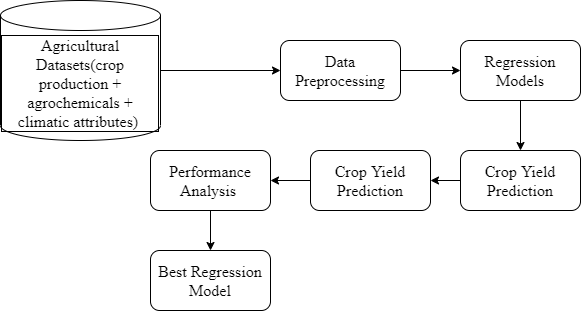

The diagram above was exported from draw.io. Its source (the exported page's mxGraphModel, read from the mxfile embedded in the PNG):
<mxGraphModel dx="854" dy="508" grid="1" gridSize="10" guides="1" tooltips="1" connect="1" arrows="1" fold="1" page="1" pageScale="1" pageWidth="850" pageHeight="1100" math="0" shadow="0">
  <root>
    <mxCell id="0" />
    <mxCell id="1" parent="0" />
    <mxCell id="Xl5_biXRH21XlzDPTlTy-22" value="" style="edgeStyle=orthogonalEdgeStyle;rounded=0;orthogonalLoop=1;jettySize=auto;html=1;fontFamily=Times New Roman;fontSize=16;" edge="1" parent="1" source="Xl5_biXRH21XlzDPTlTy-2" target="Xl5_biXRH21XlzDPTlTy-19">
      <mxGeometry relative="1" as="geometry" />
    </mxCell>
    <mxCell id="Xl5_biXRH21XlzDPTlTy-2" value="Data Preprocessing" style="rounded=1;whiteSpace=wrap;html=1;fontFamily=Times New Roman;fontSize=16;" vertex="1" parent="1">
      <mxGeometry x="330" y="60" width="120" height="60" as="geometry" />
    </mxCell>
    <mxCell id="Xl5_biXRH21XlzDPTlTy-33" value="" style="edgeStyle=orthogonalEdgeStyle;rounded=0;orthogonalLoop=1;jettySize=auto;html=1;fontFamily=Times New Roman;fontSize=16;entryX=0;entryY=0.5;entryDx=0;entryDy=0;" edge="1" parent="1" source="Xl5_biXRH21XlzDPTlTy-13" target="Xl5_biXRH21XlzDPTlTy-2">
      <mxGeometry relative="1" as="geometry">
        <mxPoint x="310" y="90" as="targetPoint" />
      </mxGeometry>
    </mxCell>
    <mxCell id="Xl5_biXRH21XlzDPTlTy-13" value="Agricultural Datasets(crop production + agrochemicals + climatic attributes)&amp;nbsp;" style="shape=cylinder3;whiteSpace=wrap;html=1;boundedLbl=1;backgroundOutline=1;size=15;fontFamily=Times New Roman;fontSize=16;labelBorderColor=#000000;align=center;" vertex="1" parent="1">
      <mxGeometry x="50" y="20" width="160" height="140" as="geometry" />
    </mxCell>
    <mxCell id="Xl5_biXRH21XlzDPTlTy-24" value="" style="edgeStyle=orthogonalEdgeStyle;rounded=0;orthogonalLoop=1;jettySize=auto;html=1;fontFamily=Times New Roman;fontSize=16;" edge="1" parent="1" source="Xl5_biXRH21XlzDPTlTy-19" target="Xl5_biXRH21XlzDPTlTy-23">
      <mxGeometry relative="1" as="geometry" />
    </mxCell>
    <mxCell id="Xl5_biXRH21XlzDPTlTy-19" value="&lt;font style=&quot;font-size: 16px;&quot;&gt;Regression Models&lt;/font&gt;" style="rounded=1;whiteSpace=wrap;html=1;fontFamily=Times New Roman;fontSize=16;" vertex="1" parent="1">
      <mxGeometry x="510" y="60" width="120" height="60" as="geometry" />
    </mxCell>
    <mxCell id="Xl5_biXRH21XlzDPTlTy-26" value="" style="edgeStyle=orthogonalEdgeStyle;rounded=0;orthogonalLoop=1;jettySize=auto;html=1;fontFamily=Times New Roman;fontSize=16;" edge="1" parent="1" source="Xl5_biXRH21XlzDPTlTy-23" target="Xl5_biXRH21XlzDPTlTy-25">
      <mxGeometry relative="1" as="geometry" />
    </mxCell>
    <mxCell id="Xl5_biXRH21XlzDPTlTy-23" value="Crop Yield&lt;br style=&quot;font-size: 16px;&quot;&gt;Prediction" style="rounded=1;whiteSpace=wrap;html=1;fontFamily=Times New Roman;fontSize=16;" vertex="1" parent="1">
      <mxGeometry x="510" y="170" width="120" height="60" as="geometry" />
    </mxCell>
    <mxCell id="Xl5_biXRH21XlzDPTlTy-29" value="" style="edgeStyle=orthogonalEdgeStyle;rounded=0;orthogonalLoop=1;jettySize=auto;html=1;fontFamily=Times New Roman;fontSize=16;" edge="1" parent="1" source="Xl5_biXRH21XlzDPTlTy-25" target="Xl5_biXRH21XlzDPTlTy-28">
      <mxGeometry relative="1" as="geometry" />
    </mxCell>
    <mxCell id="Xl5_biXRH21XlzDPTlTy-25" value="Crop Yield&lt;br style=&quot;font-size: 16px;&quot;&gt;Prediction" style="rounded=1;whiteSpace=wrap;html=1;fontFamily=Times New Roman;fontSize=16;" vertex="1" parent="1">
      <mxGeometry x="360" y="170" width="120" height="60" as="geometry" />
    </mxCell>
    <mxCell id="Xl5_biXRH21XlzDPTlTy-31" value="" style="edgeStyle=orthogonalEdgeStyle;rounded=0;orthogonalLoop=1;jettySize=auto;html=1;fontFamily=Times New Roman;fontSize=16;" edge="1" parent="1" source="Xl5_biXRH21XlzDPTlTy-28" target="Xl5_biXRH21XlzDPTlTy-30">
      <mxGeometry relative="1" as="geometry" />
    </mxCell>
    <mxCell id="Xl5_biXRH21XlzDPTlTy-28" value="Performance Analysis&amp;nbsp;" style="whiteSpace=wrap;html=1;rounded=1;fontFamily=Times New Roman;fontSize=16;" vertex="1" parent="1">
      <mxGeometry x="200" y="170" width="120" height="60" as="geometry" />
    </mxCell>
    <mxCell id="Xl5_biXRH21XlzDPTlTy-30" value="Best Regression Model" style="whiteSpace=wrap;html=1;rounded=1;fontFamily=Times New Roman;fontSize=16;" vertex="1" parent="1">
      <mxGeometry x="200" y="270" width="120" height="60" as="geometry" />
    </mxCell>
  </root>
</mxGraphModel>